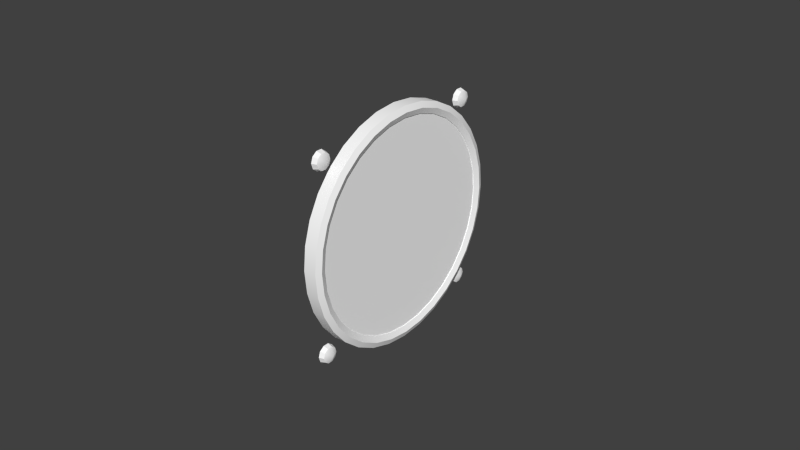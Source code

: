 # Source: vsi.blend  (saved by Blender 2.69.0; exported with 4.5.12 LTS)
import bpy
from mathutils import Matrix  # noqa: F401  (used for matrix-valued properties, if any)

bpy.ops.wm.read_factory_settings(use_empty=True)
scene = bpy.context.scene
scene.name = 'Scene'

# ---- collections
col_collection_1 = bpy.data.collections.new('Collection 1'); scene.collection.children.link(col_collection_1)
col_collection_2 = bpy.data.collections.new('Collection 2'); scene.collection.children.link(col_collection_2)

# ---- materials (node trees are filled in below, after node groups)
mat_defaultwhite = bpy.data.materials.new('DefaultWhite')
mat_defaultwhite.alpha_threshold = 0.0
mat_defaultwhite.use_transparent_shadow = False
mat_defaultwhite.diffuse_color = (1.0, 1.0, 1.0, 1.0)
mat_defaultwhite.roughness = 0.5
mat_defaultwhite.line_color = (0.0, 0.0, 0.0, 1.0)
mat_transparent = bpy.data.materials.new('Transparent')
mat_transparent.alpha_threshold = 0.0
mat_transparent.use_transparent_shadow = False
mat_transparent.diffuse_color = (1.0, 1.0, 1.0, 1.0)
mat_transparent.roughness = 0.5
mat_transparent.line_color = (0.0, 0.0, 0.0, 0.15)

# ---- node groups
ng_auto_smooth = bpy.data.node_groups.new('Auto Smooth', 'GeometryNodeTree')
_s = ng_auto_smooth.interface.new_socket(name='Geometry', in_out='OUTPUT', socket_type='NodeSocketGeometry')
_s = ng_auto_smooth.interface.new_socket(name='Geometry', in_out='INPUT', socket_type='NodeSocketGeometry')
_s = ng_auto_smooth.interface.new_socket(name='Angle', in_out='INPUT', socket_type='NodeSocketFloat')
_s.subtype = 'ANGLE'
_s.min_value = 0.0
_s.max_value = 3.142
ng_auto_smooth.is_modifier = True
_N = ng_auto_smooth.nodes; _L = ng_auto_smooth.links
n0 = _N.new('NodeGroupOutput'); n0.name = 'Group Output'; n0.location = (480, -100)
n1 = _N.new('NodeGroupInput'); n1.name = 'Group Input'; n1.location = (-420, -300)
n2 = _N.new('NodeGroupInput'); n2.name = 'Group Input.001'; n2.location = (-60, -100)
n3 = _N.new('GeometryNodeSetShadeSmooth'); n3.name = 'Set Shade Smooth'; n3.location = (120, -100)
n3.domain = 'EDGE'
n4 = _N.new('GeometryNodeSetShadeSmooth'); n4.name = 'Set Shade Smooth.001'; n4.location = (300, -100)
n5 = _N.new('GeometryNodeInputMeshEdgeAngle'); n5.name = 'Edge Angle'; n5.location = (-420, -220)
n6 = _N.new('GeometryNodeInputEdgeSmooth'); n6.name = 'Is Edge Smooth'; n6.location = (-60, -160)
n7 = _N.new('GeometryNodeInputShadeSmooth'); n7.name = 'Is Face Smooth'; n7.location = (-240, -340)
n8 = _N.new('FunctionNodeBooleanMath'); n8.name = 'Boolean Math'; n8.location = (-60, -220)
n9 = _N.new('FunctionNodeCompare'); n9.name = 'Compare'; n9.location = (-240, -180)
n9.operation = 'LESS_EQUAL'
_L.new(n5.outputs[0], n9.inputs[0])
_L.new(n4.outputs[0], n0.inputs[0])
_L.new(n1.outputs[1], n9.inputs[1])
_L.new(n9.outputs[0], n8.inputs[0])
_L.new(n7.outputs[0], n8.inputs[1])
_L.new(n2.outputs[0], n3.inputs[0])
_L.new(n6.outputs[0], n3.inputs[1])
_L.new(n3.outputs[0], n4.inputs[0])
_L.new(n8.outputs[0], n3.inputs[2])
n0.is_active_output = True

# ---- material node trees

# ---- world
world_world = bpy.data.worlds.new('World'); scene.world = world_world
world_world.color = (0.05088, 0.05088, 0.05088)
world_world.use_sun_shadow = False
world_world.sun_shadow_jitter_overblur = 0.0
world_world.cycles.sampling_method = 'MANUAL'
world_world.cycles.sample_map_resolution = 256

# ---- meshes
me_needle = bpy.data.meshes.new('needle')
me_needle.from_pydata([(0.005456, 0.002907, -0.002982), (0.005456, 0.001065, -0.004047), (0.005456, -0.001061, -0.004047), (0.005456, -0.002904, -0.002984), (0.005456, -0.003967, -0.001141), (0.005456, -0.003968, 0.000986), (0.005456, -0.002904, 0.002827), (0.005456, -0.001063, 0.003891), (0.005456, 0.001064, 0.003891), (0.005456, 0.002907, 0.002828), (0.005456, 0.003969, 0.000987), (0.005456, 0.003969, -0.00114), (0.006653, 0.002907, -0.002982), (0.006653, 0.001065, -0.004047), (0.006653, -0.001061, -0.004047), (0.006653, -0.002904, -0.002984), (0.006653, -0.003967, -0.001141), (0.006653, -0.003968, 0.000986), (0.006653, -0.002904, 0.002827), (0.006653, -0.001063, 0.003891), (0.006653, 0.001064, 0.003891), (0.006653, 0.002907, 0.002828), (0.006653, 0.003969, 0.000987), (0.006653, 0.003969, -0.00114), (0.006653, 1e-06, -7.7e-05), (0.006653, -0.02613, 0.000981), (0.006653, -0.02613, -0.001145), (0.005456, -0.02613, 0.000981), (0.005456, -0.02613, -0.001145), (0.005456, -0.03161, -3.9e-05), (0.006653, -0.03161, -3.9e-05), (0.006653, 0.007701, -0.002393), (0.006653, 0.007701, 0.00224), (0.005456, 0.007701, -0.002393), (0.005456, 0.007701, 0.00224), (0.005456, 0.01087, 0.005493), (0.005456, 0.01087, -0.005646), (0.006653, 0.01087, 0.005493), (0.006653, 0.01087, -0.005646), (0.006653, 0.01255, -7.6e-05)], [], [(24, 13, 12), (24, 14, 13), (24, 15, 14), (24, 16, 15), (24, 17, 16), (24, 18, 17), (24, 19, 18), (24, 20, 19), (24, 21, 20), (24, 22, 21), (24, 23, 22), (24, 12, 23), (0, 12, 13, 1), (1, 13, 14, 2), (2, 14, 15, 3), (3, 15, 16, 4), (5, 17, 18, 6), (6, 18, 19, 7), (7, 19, 20, 8), (8, 20, 21, 9), (9, 21, 22, 10), (12, 0, 11, 23), (17, 5, 27, 25), (4, 16, 26, 28), (16, 17, 25, 26), (26, 25, 30), (28, 26, 30, 29), (25, 27, 29, 30), (23, 11, 33, 31), (10, 22, 32, 34), (22, 23, 31, 32), (34, 32, 37, 35), (31, 33, 36, 38), (39, 32, 31), (38, 39, 31), (39, 37, 32), (39, 36, 35), (37, 39, 35), (39, 38, 36)])
me_needle.polygons.foreach_set('use_smooth', [True] * 39)
_uv = me_needle.uv_layers.new(name='UVMap')
_uv.uv.foreach_set('vector', [0.5375, 0.3415, 0.5299, 0.3347, 0.5319, 0.323, 0.5375, 0.3415, 0.5299, 0.3482, 0.5299, 0.3347, 0.5375, 0.3415, 0.5319, 0.36, 0.5299, 0.3482, 0.5375, 0.3415, 0.5354, 0.3667, 0.5319, 0.36, 0.5375, 0.3415, 0.5395, 0.3667, 0.5354, 0.3667, 0.5375, 0.3415, 0.543, 0.36, 0.5395, 0.3667, 0.5375, 0.3415, 0.545, 0.3482, 0.543, 0.36, 0.5375, 0.3415, 0.545, 0.3347, 0.545, 0.3482, 0.5375, 0.3415, 0.543, 0.323, 0.545, 0.3347, 0.5375, 0.3415, 0.5395, 0.3162, 0.543, 0.323, 0.5375, 0.3415, 0.5354, 0.3162, 0.5395, 0.3162, 0.5375, 0.3415, 0.5319, 0.323, 0.5354, 0.3162, 0.5319, 0.323, 0.5319, 0.323, 0.5299, 0.3347, 0.5299, 0.3347, 0.5299, 0.3347, 0.5299, 0.3347, 0.5299, 0.3482, 0.5299, 0.3482, 0.5299, 0.3482, 0.5299, 0.3482, 0.5319, 0.36, 0.5319, 0.36, 0.5319, 0.36, 0.5319, 0.36, 0.5354, 0.3667, 0.5354, 0.3667, 0.5395, 0.3667, 0.5395, 0.3667, 0.543, 0.36, 0.543, 0.36, 0.543, 0.36, 0.543, 0.36, 0.545, 0.3482, 0.545, 0.3482, 0.545, 0.3482, 0.545, 0.3482, 0.545, 0.3347, 0.545, 0.3347, 0.545, 0.3347, 0.545, 0.3347, 0.543, 0.323, 0.543, 0.323, 0.543, 0.323, 0.543, 0.323, 0.5395, 0.3162, 0.5395, 0.3162, 0.5319, 0.323, 0.5319, 0.323, 0.5354, 0.3162, 0.5354, 0.3162, 0.4935, 0.005596, 0.4935, 0.005596, 0.4934, 0.1719, 0.4934, 0.1719, 0.4855, 0.005585, 0.4855, 0.005585, 0.4855, 0.1719, 0.4855, 0.1719, 0.4855, 0.005585, 0.4935, 0.005596, 0.4934, 0.1719, 0.4855, 0.1719, 0.4855, 0.1719, 0.4934, 0.1719, 0.4896, 0.213, 0.4855, 0.1719, 0.4855, 0.1719, 0.4896, 0.213, 0.4896, 0.213, 0.4934, 0.1719, 0.4934, 0.1719, 0.4896, 0.213, 0.4896, 0.213, 0.5354, 0.3162, 0.5354, 0.3162, 0.5331, 0.2925, 0.5331, 0.2925, 0.5395, 0.3162, 0.5395, 0.3162, 0.5419, 0.2925, 0.5419, 0.2925, 0.5395, 0.3162, 0.5354, 0.3162, 0.5331, 0.2925, 0.5419, 0.2925, 0.5419, 0.2925, 0.5419, 0.2925, 0.5481, 0.2723, 0.5481, 0.2723, 0.5331, 0.2925, 0.5331, 0.2925, 0.5268, 0.2723, 0.5268, 0.2723, 0.5375, 0.2616, 0.5419, 0.2925, 0.5331, 0.2925, 0.5268, 0.2723, 0.5375, 0.2616, 0.5331, 0.2925, 0.5375, 0.2616, 0.5481, 0.2723, 0.5419, 0.2925, 0.5375, 0.2616, 0.5268, 0.2723, 0.5481, 0.2723, 0.5481, 0.2723, 0.5375, 0.2616, 0.5481, 0.2723, 0.5375, 0.2616, 0.5268, 0.2723, 0.5268, 0.2723])
me_needle.materials.append(mat_defaultwhite)
me_needle.use_remesh_preserve_volume = False
me_needle.use_remesh_preserve_attributes = False
me_needle.use_mirror_vertex_groups = False
me_needle.update()
me_fond = bpy.data.meshes.new('fond')
me_fond.from_pydata([(0.03109, 0.03476, 0.03476), (0.02793, 0.03762, 0.03268), (0.02975, 0.03716, 0.03302), (0.02793, 0.03585, 0.0314), (0.02975, 0.03567, 0.03194), (0.02793, 0.03367, 0.0314), (0.02975, 0.03384, 0.03194), (0.02793, 0.0319, 0.03268), (0.02975, 0.03236, 0.03302), (0.02793, 0.03122, 0.03476), (0.02975, 0.0318, 0.03476), (0.02793, 0.0319, 0.03684), (0.02975, 0.03236, 0.0365), (0.02793, 0.03367, 0.03812), (0.02975, 0.03384, 0.03758), (0.02793, 0.03585, 0.03812), (0.02975, 0.03567, 0.03758), (0.02793, 0.03762, 0.03684), (0.02793, 0.03829, 0.03476), (0.02975, 0.03772, 0.03476), (0.02975, 0.03716, 0.0365), (0.02975, 0.03716, -0.03302), (0.02975, 0.03772, -0.03476), (0.02793, 0.03829, -0.03476), (0.02793, 0.03762, -0.03268), (0.02975, 0.03567, -0.03194), (0.02793, 0.03585, -0.0314), (0.02975, 0.03384, -0.03194), (0.02793, 0.03367, -0.0314), (0.02975, 0.03236, -0.03302), (0.02793, 0.0319, -0.03268), (0.02975, 0.0318, -0.03476), (0.02793, 0.03122, -0.03476), (0.02975, 0.03236, -0.0365), (0.02793, 0.0319, -0.03684), (0.02975, 0.03384, -0.03758), (0.02793, 0.03367, -0.03812), (0.02975, 0.03567, -0.03758), (0.02793, 0.03585, -0.03812), (0.02975, 0.03716, -0.0365), (0.02793, 0.03762, -0.03684), (0.03109, 0.03476, -0.03476), (0.02975, -0.03236, 0.0365), (0.02975, -0.0318, 0.03476), (0.02793, -0.03122, 0.03476), (0.02793, -0.0319, 0.03684), (0.02975, -0.03384, 0.03758), (0.02793, -0.03367, 0.03812), (0.02975, -0.03567, 0.03758), (0.02793, -0.03585, 0.03812), (0.02975, -0.03716, 0.0365), (0.02793, -0.03762, 0.03684), (0.02975, -0.03772, 0.03476), (0.02793, -0.03829, 0.03476), (0.02975, -0.03716, 0.03302), (0.02793, -0.03762, 0.03268), (0.02975, -0.03567, 0.03194), (0.02793, -0.03585, 0.0314), (0.02975, -0.03384, 0.03194), (0.02793, -0.03367, 0.0314), (0.02975, -0.03236, 0.03302), (0.02793, -0.0319, 0.03268), (0.03109, -0.03476, 0.03476), (0.03109, -0.03476, -0.03476), (0.02793, -0.0319, -0.03684), (0.02975, -0.03236, -0.0365), (0.02793, -0.03367, -0.03812), (0.02975, -0.03384, -0.03758), (0.02793, -0.03585, -0.03812), (0.02975, -0.03567, -0.03758), (0.02793, -0.03762, -0.03684), (0.02975, -0.03716, -0.0365), (0.02793, -0.03829, -0.03476), (0.02975, -0.03772, -0.03476), (0.02793, -0.03762, -0.03268), (0.02975, -0.03716, -0.03302), (0.02793, -0.03585, -0.0314), (0.02975, -0.03567, -0.03194), (0.02793, -0.03367, -0.0314), (0.02975, -0.03384, -0.03194), (0.02793, -0.0319, -0.03268), (0.02793, -0.03122, -0.03476), (0.02975, -0.0318, -0.03476), (0.02975, -0.03236, -0.03302), (0.03268, 0.04323, 0.0), (0.02797, 0.04323, 0.0), (0.03268, 0.0424, 0.008434), (0.02797, 0.0424, 0.008434), (0.03268, 0.03994, 0.01654), (0.02797, 0.03994, 0.01654), (0.03268, 0.03594, 0.02402), (0.02797, 0.03594, 0.02402), (0.03268, 0.03057, 0.03057), (0.02797, 0.03057, 0.03057), (0.03268, 0.02402, 0.03594), (0.02797, 0.02402, 0.03594), (0.03268, 0.01654, 0.03994), (0.02797, 0.01654, 0.03994), (0.03268, 0.008434, 0.0424), (0.02797, 0.008434, 0.0424), (0.03268, 0.0, 0.04323), (0.02797, 0.0, 0.04323), (0.03268, -0.008434, 0.0424), (0.02797, -0.008434, 0.0424), (0.03268, -0.01654, 0.03994), (0.02797, -0.01654, 0.03994), (0.03268, -0.02402, 0.03594), (0.02797, -0.02402, 0.03594), (0.03268, -0.03057, 0.03057), (0.02797, -0.03057, 0.03057), (0.03268, -0.03594, 0.02402), (0.02797, -0.03594, 0.02402), (0.03268, -0.03994, 0.01654), (0.02797, -0.03994, 0.01654), (0.03268, -0.0424, 0.008434), (0.02797, -0.0424, 0.008434), (0.03268, -0.04323, 0.0), (0.02797, -0.04323, 0.0), (0.03268, -0.0424, -0.008434), (0.02797, -0.0424, -0.008434), (0.03268, -0.03994, -0.01654), (0.02797, -0.03994, -0.01654), (0.03268, -0.03594, -0.02402), (0.02797, -0.03594, -0.02402), (0.03268, -0.03057, -0.03057), (0.02797, -0.03057, -0.03057), (0.03268, -0.02402, -0.03594), (0.02797, -0.02402, -0.03594), (0.03268, -0.01654, -0.03994), (0.02797, -0.01654, -0.03994), (0.03268, -0.008434, -0.0424), (0.02797, -0.008434, -0.0424), (0.03268, 0.0, -0.04323), (0.02797, 0.0, -0.04323), (0.03268, 0.008434, -0.0424), (0.02797, 0.008434, -0.0424), (0.03268, 0.01654, -0.03994), (0.02797, 0.01654, -0.03994), (0.03268, 0.02402, -0.03594), (0.02797, 0.02402, -0.03594), (0.03268, 0.03057, -0.03057), (0.02797, 0.03057, -0.03057), (0.03268, 0.03594, -0.02402), (0.02797, 0.03594, -0.02402), (0.03268, 0.03994, -0.01654), (0.02797, 0.03994, -0.01654), (0.03268, 0.0424, -0.008434), (0.02797, 0.0424, -0.008434), (0.03268, 0.03898, 0.0), (0.03268, 0.03824, 0.007605), (0.03268, 0.03602, 0.01492), (0.03268, 0.03241, 0.02166), (0.03268, 0.02757, 0.02757), (0.03268, 0.02166, 0.03241), (0.03268, 0.01492, 0.03602), (0.03268, 0.007605, 0.03824), (0.03268, 0.0, 0.03898), (0.03268, -0.007605, 0.03824), (0.03268, -0.01492, 0.03602), (0.03268, -0.02166, 0.03241), (0.03268, -0.02757, 0.02757), (0.03268, -0.03241, 0.02166), (0.03268, -0.03602, 0.01492), (0.03268, -0.03824, 0.007605), (0.03268, -0.03898, 0.0), (0.03268, -0.03824, -0.007605), (0.03268, -0.03602, -0.01492), (0.03268, -0.03241, -0.02166), (0.03268, -0.02757, -0.02757), (0.03268, -0.02166, -0.03241), (0.03268, -0.01492, -0.03602), (0.03268, -0.007605, -0.03824), (0.03268, 0.0, -0.03898), (0.03268, 0.007605, -0.03824), (0.03268, 0.01492, -0.03602), (0.03268, 0.02166, -0.03241), (0.03268, 0.02757, -0.02757), (0.03268, 0.03241, -0.02166), (0.03268, 0.03602, -0.01492), (0.03268, 0.03824, -0.007605), (0.0278, 0.03898, 0.0), (0.0278, 0.03824, 0.007605), (0.0278, 0.03602, 0.01492), (0.0278, 0.03241, 0.02166), (0.0278, 0.02757, 0.02757), (0.0278, 0.02166, 0.03241), (0.0278, 0.01492, 0.03602), (0.0278, 0.007605, 0.03824), (0.0278, 0.0, 0.03898), (0.0278, -0.007605, 0.03824), (0.0278, -0.01492, 0.03602), (0.0278, -0.02166, 0.03241), (0.0278, -0.02757, 0.02757), (0.0278, -0.03241, 0.02166), (0.0278, -0.03602, 0.01492), (0.0278, -0.03824, 0.007605), (0.0278, -0.03898, 0.0), (0.0278, -0.03824, -0.007605), (0.0278, -0.03602, -0.01492), (0.0278, -0.03241, -0.02166), (0.0278, -0.02757, -0.02757), (0.0278, -0.02166, -0.03241), (0.0278, -0.01492, -0.03602), (0.0278, -0.007605, -0.03824), (0.0278, 0.0, -0.03898), (0.0278, 0.007605, -0.03824), (0.0278, 0.01492, -0.03602), (0.0278, 0.02166, -0.03241), (0.0278, 0.02757, -0.02757), (0.0278, 0.03241, -0.02166), (0.0278, 0.03602, -0.01492), (0.0278, 0.03824, -0.007605), (0.03356, 0.03798, -0.01573), (0.03356, 0.03418, 0.02284), (0.03356, 0.03418, -0.02284), (0.03356, -0.00802, -0.04032), (0.03356, 0.02907, -0.02907), (0.03356, 0.03798, 0.01573), (0.03356, 0.04032, -0.00802), (0.03356, -0.04032, -0.00802), (0.03356, -0.03798, 0.01573), (0.03356, 0.01573, -0.03798), (0.03356, 0.00802, 0.04032), (0.03356, 0.04111, 0.0), (0.03356, -0.02907, 0.02907), (0.03356, -0.03418, -0.02284), (0.03356, 0.02284, 0.03418), (0.03356, 0.02284, -0.03418), (0.03356, -0.01573, 0.03798), (0.03356, -0.02284, -0.03418), (0.03356, -0.01573, -0.03798), (0.03356, -0.04032, 0.00802), (0.03356, -0.04111, 0.0), (0.03356, -0.00802, 0.04032), (0.03356, 0.04032, 0.00802), (0.03356, -0.02907, -0.02907), (0.03356, 0.02907, 0.02907), (0.03356, -0.02284, 0.03418), (0.03356, -0.03798, -0.01573), (0.03356, 0.00802, -0.04032), (0.03356, 0.01573, 0.03798), (0.03356, 0.0, -0.04111), (0.03356, -0.03418, 0.02284), (0.03356, 0.0, 0.04111)], [], [(4, 2, 19, 0), (10, 8, 6, 0), (22, 23, 24, 21), (21, 24, 26, 25), (62, 50, 52), (62, 56, 58), (16, 14, 12, 0), (19, 20, 16, 0), (2, 1, 18, 19), (4, 3, 1, 2), (6, 5, 3, 4), (8, 7, 5, 6), (10, 9, 7, 8), (12, 11, 9, 10), (14, 13, 11, 12), (16, 15, 13, 14), (20, 17, 15, 16), (19, 18, 17, 20), (0, 6, 4), (0, 12, 10), (25, 26, 28, 27), (27, 28, 30, 29), (29, 30, 32, 31), (31, 32, 34, 33), (33, 34, 36, 35), (35, 36, 38, 37), (37, 38, 40, 39), (39, 40, 23, 22), (22, 21, 25, 41), (25, 27, 29, 41), (63, 69, 67), (63, 75, 73), (31, 33, 35, 41), (37, 39, 22, 41), (43, 44, 45, 42), (42, 45, 47, 46), (46, 47, 49, 48), (48, 49, 51, 50), (50, 51, 53, 52), (52, 53, 55, 54), (54, 55, 57, 56), (56, 57, 59, 58), (58, 59, 61, 60), (60, 61, 44, 43), (43, 42, 46, 62), (46, 48, 50, 62), (52, 54, 56, 62), (58, 60, 43, 62), (73, 71, 69, 63), (79, 77, 75, 63), (82, 83, 79, 63), (65, 64, 81, 82), (67, 66, 64, 65), (69, 68, 66, 67), (71, 70, 68, 69), (73, 72, 70, 71), (75, 74, 72, 73), (77, 76, 74, 75), (79, 78, 76, 77), (83, 80, 78, 79), (82, 81, 80, 83), (41, 29, 31), (41, 35, 37), (67, 65, 82, 63), (84, 85, 87, 86), (86, 87, 89, 88), (88, 89, 91, 90), (90, 91, 93, 92), (92, 93, 95, 94), (94, 95, 97, 96), (96, 97, 99, 98), (98, 99, 101, 100), (100, 101, 103, 102), (102, 103, 105, 104), (104, 105, 107, 106), (106, 107, 109, 108), (108, 109, 111, 110), (110, 111, 113, 112), (112, 113, 115, 114), (114, 115, 117, 116), (116, 117, 119, 118), (118, 119, 121, 120), (120, 121, 123, 122), (122, 123, 125, 124), (124, 125, 127, 126), (126, 127, 129, 128), (128, 129, 131, 130), (130, 131, 133, 132), (132, 133, 135, 134), (134, 135, 137, 136), (136, 137, 139, 138), (138, 139, 141, 140), (140, 141, 143, 142), (142, 143, 145, 144), (146, 147, 85, 84), (144, 145, 147, 146), (215, 241, 172, 171), (156, 157, 189, 188), (237, 224, 160, 159), (212, 218, 179, 178), (238, 225, 167, 166), (240, 222, 155, 154), (239, 221, 174, 173), (242, 220, 162, 161), (234, 217, 150, 149), (235, 229, 169, 168), (243, 233, 157, 156), (227, 216, 176, 175), (231, 232, 164, 163), (213, 236, 152, 151), (230, 215, 171, 170), (223, 234, 149, 148), (228, 237, 159, 158), (214, 212, 178, 177), (219, 238, 166, 165), (226, 240, 154, 153), (241, 239, 173, 172), (224, 242, 161, 160), (218, 223, 148, 179), (225, 235, 168, 167), (222, 243, 156, 155), (221, 227, 175, 174), (220, 231, 163, 162), (217, 213, 151, 150), (229, 230, 170, 169), (233, 228, 158, 157), (216, 214, 177, 176), (232, 219, 165, 164), (236, 226, 153, 152), (151, 152, 184, 183), (177, 178, 210, 209), (172, 173, 205, 204), (167, 168, 200, 199), (162, 163, 195, 194), (157, 158, 190, 189), (152, 153, 185, 184), (178, 179, 211, 210), (173, 174, 206, 205), (168, 169, 201, 200), (163, 164, 196, 195), (158, 159, 191, 190), (153, 154, 186, 185), (148, 149, 181, 180), (179, 148, 180, 211), (174, 175, 207, 206), (169, 170, 202, 201), (164, 165, 197, 196), (159, 160, 192, 191), (154, 155, 187, 186), (149, 150, 182, 181), (175, 176, 208, 207), (170, 171, 203, 202), (165, 166, 198, 197), (160, 161, 193, 192), (155, 156, 188, 187), (150, 151, 183, 182), (176, 177, 209, 208), (171, 172, 204, 203), (166, 167, 199, 198), (161, 162, 194, 193), (130, 132, 241, 215), (106, 108, 224, 237), (144, 146, 218, 212), (120, 122, 225, 238), (96, 98, 222, 240), (134, 136, 221, 239), (110, 112, 220, 242), (86, 88, 217, 234), (124, 126, 229, 235), (100, 102, 233, 243), (138, 140, 216, 227), (114, 116, 232, 231), (90, 92, 236, 213), (128, 130, 215, 230), (84, 86, 234, 223), (104, 106, 237, 228), (142, 144, 212, 214), (118, 120, 238, 219), (94, 96, 240, 226), (132, 134, 239, 241), (108, 110, 242, 224), (146, 84, 223, 218), (122, 124, 235, 225), (98, 100, 243, 222), (136, 138, 227, 221), (112, 114, 231, 220), (88, 90, 213, 217), (126, 128, 230, 229), (102, 104, 228, 233), (140, 142, 214, 216), (116, 118, 219, 232), (92, 94, 226, 236)])
me_fond.polygons.foreach_set('use_smooth', [True] * 192)
_uv = me_fond.uv_layers.new(name='UVMap')
_uv.uv.foreach_set('vector', [0.7113, 0.399, 0.7376, 0.4363, 0.7477, 0.4966, 0.695, 0.4966, 0.6423, 0.4966, 0.6524, 0.4363, 0.6787, 0.399, 0.695, 0.4966, 0.7477, 0.4966, 0.7579, 0.4966, 0.7459, 0.5685, 0.7376, 0.5569, 0.7376, 0.5569, 0.7459, 0.5685, 0.7144, 0.613, 0.7113, 0.5942, 0.695, 0.4966, 0.6524, 0.5569, 0.6423, 0.4966, 0.695, 0.4966, 0.6787, 0.399, 0.7113, 0.399, 0.7113, 0.5942, 0.6787, 0.5942, 0.6524, 0.5569, 0.695, 0.4966, 0.7477, 0.4966, 0.7376, 0.5569, 0.7113, 0.5942, 0.695, 0.4966, 0.7376, 0.4363, 0.7459, 0.4246, 0.7579, 0.4966, 0.7477, 0.4966, 0.7113, 0.399, 0.7144, 0.3801, 0.7459, 0.4246, 0.7376, 0.4363, 0.6787, 0.399, 0.6756, 0.3801, 0.7144, 0.3801, 0.7113, 0.399, 0.6524, 0.4363, 0.6441, 0.4246, 0.6756, 0.3801, 0.6787, 0.399, 0.6423, 0.4966, 0.6321, 0.4966, 0.6441, 0.4246, 0.6524, 0.4363, 0.6524, 0.5569, 0.6441, 0.5685, 0.6321, 0.4966, 0.6423, 0.4966, 0.6787, 0.5942, 0.6756, 0.613, 0.6441, 0.5685, 0.6524, 0.5569, 0.7113, 0.5942, 0.7144, 0.613, 0.6756, 0.613, 0.6787, 0.5942, 0.7376, 0.5569, 0.7459, 0.5685, 0.7144, 0.613, 0.7113, 0.5942, 0.7477, 0.4966, 0.7579, 0.4966, 0.7459, 0.5685, 0.7376, 0.5569, 0.695, 0.4966, 0.6787, 0.399, 0.7113, 0.399, 0.695, 0.4966, 0.6524, 0.5569, 0.6423, 0.4966, 0.7113, 0.5942, 0.7144, 0.613, 0.6756, 0.613, 0.6787, 0.5942, 0.6787, 0.5942, 0.6756, 0.613, 0.6441, 0.5685, 0.6524, 0.5569, 0.6524, 0.5569, 0.6441, 0.5685, 0.6321, 0.4966, 0.6423, 0.4966, 0.6423, 0.4966, 0.6321, 0.4966, 0.6441, 0.4246, 0.6524, 0.4363, 0.6524, 0.4363, 0.6441, 0.4246, 0.6756, 0.3801, 0.6787, 0.399, 0.6787, 0.399, 0.6756, 0.3801, 0.7144, 0.3801, 0.7113, 0.399, 0.7113, 0.399, 0.7144, 0.3801, 0.7459, 0.4246, 0.7376, 0.4363, 0.7376, 0.4363, 0.7459, 0.4246, 0.7579, 0.4966, 0.7477, 0.4966, 0.7477, 0.4966, 0.7376, 0.5569, 0.7113, 0.5942, 0.695, 0.4966, 0.7113, 0.5942, 0.6787, 0.5942, 0.6524, 0.5569, 0.695, 0.4966, 0.695, 0.4966, 0.6787, 0.399, 0.7113, 0.399, 0.695, 0.4966, 0.6524, 0.5569, 0.6423, 0.4966, 0.6423, 0.4966, 0.6524, 0.4363, 0.6787, 0.399, 0.695, 0.4966, 0.7113, 0.399, 0.7376, 0.4363, 0.7477, 0.4966, 0.695, 0.4966, 0.7477, 0.4966, 0.7579, 0.4966, 0.7459, 0.5685, 0.7376, 0.5569, 0.7376, 0.5569, 0.7459, 0.5685, 0.7144, 0.613, 0.7113, 0.5942, 0.7113, 0.5942, 0.7144, 0.613, 0.6756, 0.613, 0.6787, 0.5942, 0.6787, 0.5942, 0.6756, 0.613, 0.6441, 0.5685, 0.6524, 0.5569, 0.6524, 0.5569, 0.6441, 0.5685, 0.6321, 0.4966, 0.6423, 0.4966, 0.6423, 0.4966, 0.6321, 0.4966, 0.6441, 0.4246, 0.6524, 0.4363, 0.6524, 0.4363, 0.6441, 0.4246, 0.6756, 0.3801, 0.6787, 0.399, 0.6787, 0.399, 0.6756, 0.3801, 0.7144, 0.3801, 0.7113, 0.399, 0.7113, 0.399, 0.7144, 0.3801, 0.7459, 0.4246, 0.7376, 0.4363, 0.7376, 0.4363, 0.7459, 0.4246, 0.7579, 0.4966, 0.7477, 0.4966, 0.7477, 0.4966, 0.7376, 0.5569, 0.7113, 0.5942, 0.695, 0.4966, 0.7113, 0.5942, 0.6787, 0.5942, 0.6524, 0.5569, 0.695, 0.4966, 0.6423, 0.4966, 0.6524, 0.4363, 0.6787, 0.399, 0.695, 0.4966, 0.7113, 0.399, 0.7376, 0.4363, 0.7477, 0.4966, 0.695, 0.4966, 0.6423, 0.4966, 0.6524, 0.4363, 0.6787, 0.399, 0.695, 0.4966, 0.7113, 0.5942, 0.6787, 0.5942, 0.6524, 0.5569, 0.695, 0.4966, 0.7477, 0.4966, 0.7376, 0.5569, 0.7113, 0.5942, 0.695, 0.4966, 0.7376, 0.4363, 0.7459, 0.4246, 0.7579, 0.4966, 0.7477, 0.4966, 0.7113, 0.399, 0.7144, 0.3801, 0.7459, 0.4246, 0.7376, 0.4363, 0.6787, 0.399, 0.6756, 0.3801, 0.7144, 0.3801, 0.7113, 0.399, 0.6524, 0.4363, 0.6441, 0.4246, 0.6756, 0.3801, 0.6787, 0.399, 0.6423, 0.4966, 0.6321, 0.4966, 0.6441, 0.4246, 0.6524, 0.4363, 0.6524, 0.5569, 0.6441, 0.5685, 0.6321, 0.4966, 0.6423, 0.4966, 0.6787, 0.5942, 0.6756, 0.613, 0.6441, 0.5685, 0.6524, 0.5569, 0.7113, 0.5942, 0.7144, 0.613, 0.6756, 0.613, 0.6787, 0.5942, 0.7376, 0.5569, 0.7459, 0.5685, 0.7144, 0.613, 0.7113, 0.5942, 0.7477, 0.4966, 0.7579, 0.4966, 0.7459, 0.5685, 0.7376, 0.5569, 0.695, 0.4966, 0.6524, 0.5569, 0.6423, 0.4966, 0.695, 0.4966, 0.6787, 0.399, 0.7113, 0.399, 0.7113, 0.399, 0.7376, 0.4363, 0.7477, 0.4966, 0.695, 0.4966, 0.9502, 0.5031, 0.9502, 0.5031, 0.9462, 0.5837, 0.9462, 0.5837, 0.9462, 0.5837, 0.9462, 0.5837, 0.9344, 0.6612, 0.9344, 0.6612, 0.9344, 0.6612, 0.9344, 0.6612, 0.9154, 0.7327, 0.9154, 0.7327, 0.9154, 0.7327, 0.9154, 0.7327, 0.8897, 0.7953, 0.8897, 0.7953, 0.8897, 0.7953, 0.8897, 0.7953, 0.8583, 0.8467, 0.8583, 0.8467, 0.8583, 0.8467, 0.8583, 0.8467, 0.8226, 0.8849, 0.8226, 0.8849, 0.8226, 0.8849, 0.8226, 0.8849, 0.7839, 0.9084, 0.7839, 0.9084, 0.7839, 0.9084, 0.7839, 0.9084, 0.7436, 0.9163, 0.7436, 0.9163, 0.7436, 0.9163, 0.7436, 0.9163, 0.7032, 0.9084, 0.7032, 0.9084, 0.7032, 0.9084, 0.7032, 0.9084, 0.6645, 0.8849, 0.6645, 0.8849, 0.6645, 0.8849, 0.6645, 0.8849, 0.6288, 0.8467, 0.6288, 0.8467, 0.6288, 0.8467, 0.6288, 0.8467, 0.5974, 0.7953, 0.5974, 0.7953, 0.5974, 0.7953, 0.5974, 0.7953, 0.5718, 0.7327, 0.5718, 0.7327, 0.5718, 0.7327, 0.5718, 0.7327, 0.5527, 0.6612, 0.5527, 0.6612, 0.5527, 0.6612, 0.5527, 0.6612, 0.5409, 0.5837, 0.5409, 0.5837, 0.5409, 0.5837, 0.5409, 0.5837, 0.5369, 0.5031, 0.5369, 0.5031, 0.5369, 0.5031, 0.5369, 0.5031, 0.5409, 0.4225, 0.5409, 0.4225, 0.5409, 0.4225, 0.5409, 0.4225, 0.5527, 0.3449, 0.5527, 0.3449, 0.5527, 0.3449, 0.5527, 0.3449, 0.5718, 0.2735, 0.5718, 0.2735, 0.5718, 0.2735, 0.5718, 0.2735, 0.5974, 0.2109, 0.5974, 0.2109, 0.5974, 0.2109, 0.5974, 0.2109, 0.6288, 0.1595, 0.6288, 0.1595, 0.6288, 0.1595, 0.6288, 0.1595, 0.6645, 0.1213, 0.6645, 0.1213, 0.6645, 0.1213, 0.6645, 0.1213, 0.7032, 0.09779, 0.7032, 0.09779, 0.7032, 0.09779, 0.7032, 0.09779, 0.7436, 0.08985, 0.7436, 0.08984, 0.7436, 0.08984, 0.7436, 0.08985, 0.7839, 0.09779, 0.7839, 0.09779, 0.7839, 0.09779, 0.7839, 0.09779, 0.8226, 0.1213, 0.8226, 0.1213, 0.8226, 0.1213, 0.8226, 0.1213, 0.8583, 0.1595, 0.8583, 0.1595, 0.8583, 0.1595, 0.8583, 0.1595, 0.8897, 0.2109, 0.8897, 0.2109, 0.8897, 0.2109, 0.8897, 0.2109, 0.9154, 0.2735, 0.9154, 0.2735, 0.9154, 0.2735, 0.9154, 0.2735, 0.9344, 0.3449, 0.9344, 0.3449, 0.9462, 0.4225, 0.9462, 0.4225, 0.9502, 0.5031, 0.9502, 0.5031, 0.9344, 0.3449, 0.9344, 0.3449, 0.9462, 0.4225, 0.9462, 0.4225, 0.7052, 0.1177, 0.7436, 0.1101, 0.7436, 0.1304, 0.7072, 0.1376, 0.7436, 0.8757, 0.7072, 0.8686, 0.7072, 0.8686, 0.7436, 0.8757, 0.6344, 0.8298, 0.6046, 0.7809, 0.6118, 0.7666, 0.64, 0.8129, 0.9251, 0.3527, 0.9363, 0.4264, 0.9263, 0.4304, 0.9157, 0.3605, 0.562, 0.3527, 0.5802, 0.2848, 0.5886, 0.2961, 0.5714, 0.3605, 0.8187, 0.8661, 0.7819, 0.8885, 0.7799, 0.8686, 0.8149, 0.8474, 0.7819, 0.1177, 0.8187, 0.1401, 0.8149, 0.1588, 0.7799, 0.1376, 0.5802, 0.7214, 0.562, 0.6535, 0.5714, 0.6457, 0.5886, 0.7101, 0.9363, 0.5797, 0.9251, 0.6535, 0.9157, 0.6457, 0.9263, 0.5758, 0.6046, 0.2252, 0.6344, 0.1764, 0.64, 0.1932, 0.6118, 0.2396, 0.7436, 0.896, 0.7052, 0.8885, 0.7072, 0.8686, 0.7436, 0.8757, 0.8527, 0.1764, 0.8825, 0.2252, 0.8753, 0.2396, 0.8471, 0.1932, 0.5509, 0.5797, 0.5471, 0.5031, 0.5572, 0.5031, 0.5608, 0.5758, 0.9069, 0.7214, 0.8825, 0.7809, 0.8753, 0.7666, 0.8985, 0.7101, 0.6684, 0.1401, 0.7052, 0.1177, 0.7072, 0.1376, 0.6723, 0.1588, 0.94, 0.5031, 0.9363, 0.5797, 0.9263, 0.5758, 0.9299, 0.5031, 0.6684, 0.8661, 0.6344, 0.8298, 0.64, 0.8129, 0.6723, 0.8474, 0.9069, 0.2848, 0.9251, 0.3527, 0.9157, 0.3605, 0.8985, 0.2961, 0.5509, 0.4264, 0.562, 0.3527, 0.5714, 0.3605, 0.5608, 0.4304, 0.8527, 0.8298, 0.8187, 0.8661, 0.8149, 0.8474, 0.8471, 0.8129, 0.7436, 0.1101, 0.7819, 0.1177, 0.7799, 0.1376, 0.7436, 0.1304, 0.6046, 0.7809, 0.5802, 0.7214, 0.5886, 0.7101, 0.6118, 0.7666, 0.9363, 0.4264, 0.94, 0.5031, 0.9299, 0.5031, 0.9263, 0.4304, 0.5802, 0.2848, 0.6046, 0.2252, 0.6118, 0.2396, 0.5886, 0.2961, 0.7819, 0.8885, 0.7436, 0.896, 0.7436, 0.8757, 0.7799, 0.8686, 0.8187, 0.1401, 0.8527, 0.1764, 0.8471, 0.1932, 0.8149, 0.1588, 0.562, 0.6535, 0.5509, 0.5797, 0.5608, 0.5758, 0.5714, 0.6457, 0.9251, 0.6535, 0.9069, 0.7214, 0.8985, 0.7101, 0.9157, 0.6457, 0.6344, 0.1764, 0.6684, 0.1401, 0.6723, 0.1588, 0.64, 0.1932, 0.7052, 0.8885, 0.6684, 0.8661, 0.6723, 0.8474, 0.7072, 0.8686, 0.8825, 0.2252, 0.9069, 0.2848, 0.8985, 0.2961, 0.8753, 0.2396, 0.5471, 0.5031, 0.5509, 0.4264, 0.5608, 0.4304, 0.5572, 0.5031, 0.8825, 0.7809, 0.8527, 0.8298, 0.8471, 0.8129, 0.8753, 0.7666, 0.8985, 0.7101, 0.8753, 0.7666, 0.8753, 0.7666, 0.8985, 0.7101, 0.8985, 0.2961, 0.9157, 0.3605, 0.9157, 0.3605, 0.8985, 0.2961, 0.7436, 0.1304, 0.7799, 0.1376, 0.7799, 0.1376, 0.7436, 0.1304, 0.5886, 0.2961, 0.6118, 0.2396, 0.6118, 0.2396, 0.5886, 0.2961, 0.5714, 0.6457, 0.5608, 0.5758, 0.5608, 0.5758, 0.5714, 0.6457, 0.7072, 0.8686, 0.6723, 0.8474, 0.6723, 0.8474, 0.7072, 0.8686, 0.8753, 0.7666, 0.8471, 0.8129, 0.8471, 0.8129, 0.8753, 0.7666, 0.9157, 0.3605, 0.9263, 0.4304, 0.9263, 0.4304, 0.9157, 0.3605, 0.7799, 0.1376, 0.8149, 0.1588, 0.8149, 0.1588, 0.7799, 0.1376, 0.6118, 0.2396, 0.64, 0.1932, 0.64, 0.1932, 0.6118, 0.2396, 0.5608, 0.5758, 0.5572, 0.5031, 0.5572, 0.5031, 0.5608, 0.5758, 0.6723, 0.8474, 0.64, 0.8129, 0.64, 0.8129, 0.6723, 0.8474, 0.8471, 0.8129, 0.8149, 0.8474, 0.8149, 0.8474, 0.8471, 0.8129, 0.9299, 0.5031, 0.9263, 0.5758, 0.9263, 0.5758, 0.9299, 0.5031, 0.9263, 0.4304, 0.9299, 0.5031, 0.9299, 0.5031, 0.9263, 0.4304, 0.8149, 0.1588, 0.8471, 0.1932, 0.8471, 0.1932, 0.8149, 0.1588, 0.64, 0.1932, 0.6723, 0.1588, 0.6723, 0.1588, 0.64, 0.1932, 0.5572, 0.5031, 0.5608, 0.4304, 0.5608, 0.4304, 0.5572, 0.5031, 0.64, 0.8129, 0.6118, 0.7666, 0.6118, 0.7666, 0.64, 0.8129, 0.8149, 0.8474, 0.7799, 0.8686, 0.7799, 0.8686, 0.8149, 0.8474, 0.9263, 0.5758, 0.9157, 0.6457, 0.9157, 0.6457, 0.9263, 0.5758, 0.8471, 0.1932, 0.8753, 0.2396, 0.8753, 0.2396, 0.8471, 0.1932, 0.6723, 0.1588, 0.7072, 0.1376, 0.7072, 0.1376, 0.6723, 0.1588, 0.5608, 0.4304, 0.5714, 0.3605, 0.5714, 0.3605, 0.5608, 0.4304, 0.6118, 0.7666, 0.5886, 0.7101, 0.5886, 0.7101, 0.6118, 0.7666, 0.7799, 0.8686, 0.7436, 0.8757, 0.7436, 0.8757, 0.7799, 0.8686, 0.9157, 0.6457, 0.8985, 0.7101, 0.8985, 0.7101, 0.9157, 0.6457, 0.8753, 0.2396, 0.8985, 0.2961, 0.8985, 0.2961, 0.8753, 0.2396, 0.7072, 0.1376, 0.7436, 0.1304, 0.7436, 0.1304, 0.7072, 0.1376, 0.5714, 0.3605, 0.5886, 0.2961, 0.5886, 0.2961, 0.5714, 0.3605, 0.5886, 0.7101, 0.5714, 0.6457, 0.5714, 0.6457, 0.5886, 0.7101, 0.7032, 0.09779, 0.7436, 0.08984, 0.7436, 0.1101, 0.7052, 0.1177, 0.6288, 0.8467, 0.5974, 0.7953, 0.6046, 0.7809, 0.6344, 0.8298, 0.9344, 0.3449, 0.9462, 0.4225, 0.9363, 0.4264, 0.9251, 0.3527, 0.5527, 0.3449, 0.5718, 0.2735, 0.5802, 0.2848, 0.562, 0.3527, 0.8226, 0.8849, 0.7839, 0.9084, 0.7819, 0.8885, 0.8187, 0.8661, 0.7839, 0.09779, 0.8226, 0.1213, 0.8187, 0.1401, 0.7819, 0.1177, 0.5718, 0.7327, 0.5527, 0.6612, 0.562, 0.6535, 0.5802, 0.7214, 0.9462, 0.5837, 0.9344, 0.6612, 0.9251, 0.6535, 0.9363, 0.5797, 0.5974, 0.2109, 0.6288, 0.1595, 0.6344, 0.1764, 0.6046, 0.2252, 0.7436, 0.9163, 0.7032, 0.9084, 0.7052, 0.8885, 0.7436, 0.896, 0.8583, 0.1595, 0.8897, 0.2109, 0.8825, 0.2252, 0.8527, 0.1764, 0.5409, 0.5837, 0.5369, 0.5031, 0.5471, 0.5031, 0.5509, 0.5797, 0.9154, 0.7327, 0.8897, 0.7953, 0.8825, 0.7809, 0.9069, 0.7214, 0.6645, 0.1213, 0.7032, 0.09779, 0.7052, 0.1177, 0.6684, 0.1401, 0.9502, 0.5031, 0.9462, 0.5837, 0.9363, 0.5797, 0.94, 0.5031, 0.6645, 0.8849, 0.6288, 0.8467, 0.6344, 0.8298, 0.6684, 0.8661, 0.9154, 0.2735, 0.9344, 0.3449, 0.9251, 0.3527, 0.9069, 0.2848, 0.5409, 0.4225, 0.5527, 0.3449, 0.562, 0.3527, 0.5509, 0.4264, 0.8583, 0.8467, 0.8226, 0.8849, 0.8187, 0.8661, 0.8527, 0.8298, 0.7436, 0.08984, 0.7839, 0.09779, 0.7819, 0.1177, 0.7436, 0.1101, 0.5974, 0.7953, 0.5718, 0.7327, 0.5802, 0.7214, 0.6046, 0.7809, 0.9462, 0.4225, 0.9502, 0.5031, 0.94, 0.5031, 0.9363, 0.4264, 0.5718, 0.2735, 0.5974, 0.2109, 0.6046, 0.2252, 0.5802, 0.2848, 0.7839, 0.9084, 0.7436, 0.9163, 0.7436, 0.896, 0.7819, 0.8885, 0.8226, 0.1213, 0.8583, 0.1595, 0.8527, 0.1764, 0.8187, 0.1401, 0.5527, 0.6612, 0.5409, 0.5837, 0.5509, 0.5797, 0.562, 0.6535, 0.9344, 0.6612, 0.9154, 0.7327, 0.9069, 0.7214, 0.9251, 0.6535, 0.6288, 0.1595, 0.6645, 0.1213, 0.6684, 0.1401, 0.6344, 0.1764, 0.7032, 0.9084, 0.6645, 0.8849, 0.6684, 0.8661, 0.7052, 0.8885, 0.8897, 0.2109, 0.9154, 0.2735, 0.9069, 0.2848, 0.8825, 0.2252, 0.5369, 0.5031, 0.5409, 0.4225, 0.5509, 0.4264, 0.5471, 0.5031, 0.8897, 0.7953, 0.8583, 0.8467, 0.8527, 0.8298, 0.8825, 0.7809])
me_fond.materials.append(mat_defaultwhite)
me_fond.use_remesh_preserve_volume = False
me_fond.use_remesh_preserve_attributes = False
me_fond.use_mirror_vertex_groups = False
me_fond.update()
me_face = bpy.data.meshes.new('face')
me_face.from_pydata([(0.0278, 0.03898, 0.0), (0.0278, 0.03824, 0.007605), (0.0278, 0.03602, 0.01492), (0.0278, 0.03241, 0.02166), (0.0278, 0.02757, 0.02757), (0.0278, 0.02166, 0.03241), (0.0278, 0.01492, 0.03602), (0.0278, 0.007605, 0.03824), (0.0278, 0.0, 0.03898), (0.0278, -0.007605, 0.03824), (0.0278, -0.01492, 0.03602), (0.0278, -0.02166, 0.03241), (0.0278, -0.02757, 0.02757), (0.0278, -0.03241, 0.02166), (0.0278, -0.03602, 0.01492), (0.0278, -0.03824, 0.007605), (0.0278, -0.03898, 0.0), (0.0278, -0.03824, -0.007605), (0.0278, -0.03602, -0.01492), (0.0278, -0.03241, -0.02166), (0.0278, -0.02757, -0.02757), (0.0278, -0.02166, -0.03241), (0.0278, -0.01492, -0.03602), (0.0278, -0.007605, -0.03824), (0.0278, 0.0, -0.03898), (0.0278, 0.007605, -0.03824), (0.0278, 0.01492, -0.03602), (0.0278, 0.02166, -0.03241), (0.0278, 0.02757, -0.02757), (0.0278, 0.03241, -0.02166), (0.0278, 0.03602, -0.01492), (0.0278, 0.03824, -0.007605), (0.0278, 0.0, 0.0)], [], [(8, 9, 32), (3, 4, 32), (29, 30, 32), (24, 25, 32), (19, 20, 32), (14, 15, 32), (9, 10, 32), (4, 5, 32), (30, 31, 32), (25, 26, 32), (20, 21, 32), (15, 16, 32), (10, 11, 32), (5, 6, 32), (0, 1, 32), (31, 0, 32), (26, 27, 32), (21, 22, 32), (16, 17, 32), (11, 12, 32), (6, 7, 32), (1, 2, 32), (27, 28, 32), (22, 23, 32), (17, 18, 32), (12, 13, 32), (7, 8, 32), (2, 3, 32), (28, 29, 32), (23, 24, 32), (18, 19, 32), (13, 14, 32)])
me_face.polygons.foreach_set('use_smooth', [True] * 32)
_uv = me_face.uv_layers.new(name='UVMap')
_uv.uv.foreach_set('vector', [0.2552, 0.995, 0.2065, 0.9866, 0.2521, 0.4962, 0.4612, 0.7681, 0.4306, 0.8444, 0.2521, 0.4962, 0.4577, 0.2139, 0.4812, 0.2996, 0.2521, 0.4962, 0.2489, -0.002485, 0.2976, 0.005866, 0.2521, 0.4962, 0.04298, 0.2244, 0.07351, 0.1481, 0.2521, 0.4962, 0.0229, 0.6929, 0.008114, 0.5997, 0.2521, 0.4962, 0.2065, 0.9866, 0.1596, 0.9594, 0.2521, 0.4962, 0.4306, 0.8444, 0.3932, 0.9074, 0.2521, 0.4962, 0.4812, 0.2996, 0.496, 0.3928, 0.2521, 0.4962, 0.2976, 0.005866, 0.3446, 0.03306, 0.2521, 0.4962, 0.07351, 0.1481, 0.1109, 0.08508, 0.2521, 0.4962, 0.008114, 0.5997, 0.002706, 0.5026, 0.2521, 0.4962, 0.1596, 0.9594, 0.1162, 0.9144, 0.2521, 0.4962, 0.3932, 0.9074, 0.3504, 0.9546, 0.2521, 0.4962, 0.5014, 0.4899, 0.4973, 0.5874, 0.2521, 0.4962, 0.496, 0.3928, 0.5014, 0.4899, 0.2521, 0.4962, 0.3446, 0.03306, 0.388, 0.07806, 0.2521, 0.4962, 0.1109, 0.08508, 0.1537, 0.0379, 0.2521, 0.4962, 0.002706, 0.5026, 0.006881, 0.4051, 0.2521, 0.4962, 0.1162, 0.9144, 0.07798, 0.8534, 0.2521, 0.4962, 0.3504, 0.9546, 0.3038, 0.9842, 0.2521, 0.4962, 0.4973, 0.5874, 0.4837, 0.6813, 0.2521, 0.4962, 0.388, 0.07806, 0.4262, 0.1391, 0.2521, 0.4962, 0.1537, 0.0379, 0.2003, 0.00833, 0.2521, 0.4962, 0.006881, 0.4051, 0.02048, 0.3112, 0.2521, 0.4962, 0.07798, 0.8534, 0.04649, 0.7786, 0.2521, 0.4962, 0.3038, 0.9842, 0.2552, 0.995, 0.2521, 0.4962, 0.4837, 0.6813, 0.4612, 0.7681, 0.2521, 0.4962, 0.4262, 0.1391, 0.4577, 0.2139, 0.2521, 0.4962, 0.2003, 0.00833, 0.2489, -0.002485, 0.2521, 0.4962, 0.02048, 0.3112, 0.04298, 0.2244, 0.2521, 0.4962, 0.04649, 0.7786, 0.0229, 0.6929, 0.2521, 0.4962])
me_face.materials.append(mat_defaultwhite)
me_face.use_remesh_preserve_volume = False
me_face.use_remesh_preserve_attributes = False
me_face.use_mirror_vertex_groups = False
me_face.update()
me_vitre = bpy.data.meshes.new('vitre')
me_vitre.from_pydata([(0.02759, 0.03967, 1.362e-11), (0.02759, 0.03891, 0.007738), (0.02759, 0.03665, 0.01518), (0.02759, 0.03298, 0.02204), (0.02759, 0.02805, 0.02805), (0.02759, 0.02204, 0.03298), (0.02759, 0.01518, 0.03665), (0.02759, 0.007738, 0.03891), (0.02759, 5.944e-12, 0.03967), (0.02759, -0.007738, 0.03891), (0.02759, -0.01518, 0.03665), (0.02759, -0.02204, 0.03298), (0.02759, -0.02805, 0.02805), (0.02759, -0.03298, 0.02204), (0.02759, -0.03665, 0.01518), (0.02759, -0.03891, 0.007738), (0.02759, -0.03967, 1.362e-11), (0.02759, -0.03891, -0.007738), (0.02759, -0.03665, -0.01518), (0.02759, -0.03298, -0.02204), (0.02759, -0.02805, -0.02805), (0.02759, -0.02204, -0.03298), (0.02759, -0.01518, -0.03665), (0.02759, -0.007738, -0.03891), (0.02759, 5.944e-12, -0.03967), (0.02759, 0.007738, -0.03891), (0.02759, 0.01518, -0.03665), (0.02759, 0.02204, -0.03298), (0.02759, 0.02805, -0.02805), (0.02759, 0.03298, -0.02204), (0.02759, 0.03665, -0.01518), (0.02759, 0.03891, -0.007738), (0.02759, 5.944e-12, 1.362e-11)], [], [(8, 9, 32), (3, 4, 32), (29, 30, 32), (24, 25, 32), (19, 20, 32), (14, 15, 32), (9, 10, 32), (4, 5, 32), (30, 31, 32), (25, 26, 32), (20, 21, 32), (15, 16, 32), (10, 11, 32), (5, 6, 32), (0, 1, 32), (31, 0, 32), (26, 27, 32), (21, 22, 32), (16, 17, 32), (11, 12, 32), (6, 7, 32), (1, 2, 32), (27, 28, 32), (22, 23, 32), (17, 18, 32), (12, 13, 32), (7, 8, 32), (2, 3, 32), (28, 29, 32), (23, 24, 32), (18, 19, 32), (13, 14, 32)])
me_vitre.polygons.foreach_set('use_smooth', [True] * 32)
_uv = me_vitre.uv_layers.new(name='UVMap')
_uv.uv.foreach_set('vector', [0.5, 1.0, 0.4025, 0.9904, 0.5, 0.5, 0.9157, 0.7778, 0.8536, 0.8536, 0.5, 0.5, 0.9157, 0.2222, 0.9619, 0.3087, 0.5, 0.5, 0.5, 0.0, 0.5975, 0.009607, 0.5, 0.5, 0.08427, 0.2222, 0.1464, 0.1464, 0.5, 0.5, 0.03806, 0.6913, 0.009607, 0.5975, 0.5, 0.5, 0.4025, 0.9904, 0.3087, 0.9619, 0.5, 0.5, 0.8536, 0.8536, 0.7778, 0.9157, 0.5, 0.5, 0.9619, 0.3087, 0.9904, 0.4025, 0.5, 0.5, 0.5975, 0.009607, 0.6913, 0.03806, 0.5, 0.5, 0.1464, 0.1464, 0.2222, 0.08427, 0.5, 0.5, 0.009607, 0.5975, 0.0, 0.5, 0.5, 0.5, 0.3087, 0.9619, 0.2222, 0.9157, 0.5, 0.5, 0.7778, 0.9157, 0.6913, 0.9619, 0.5, 0.5, 1.0, 0.5, 0.9904, 0.5975, 0.5, 0.5, 0.9904, 0.4025, 1.0, 0.5, 0.5, 0.5, 0.6913, 0.03806, 0.7778, 0.08427, 0.5, 0.5, 0.2222, 0.08427, 0.3087, 0.03806, 0.5, 0.5, 0.0, 0.5, 0.009607, 0.4025, 0.5, 0.5, 0.2222, 0.9157, 0.1464, 0.8536, 0.5, 0.5, 0.6913, 0.9619, 0.5975, 0.9904, 0.5, 0.5, 0.9904, 0.5975, 0.9619, 0.6913, 0.5, 0.5, 0.7778, 0.08427, 0.8536, 0.1464, 0.5, 0.5, 0.3087, 0.03806, 0.4025, 0.009607, 0.5, 0.5, 0.009607, 0.4025, 0.03806, 0.3087, 0.5, 0.5, 0.1464, 0.8536, 0.08427, 0.7778, 0.5, 0.5, 0.5975, 0.9904, 0.5, 1.0, 0.5, 0.5, 0.9619, 0.6913, 0.9157, 0.7778, 0.5, 0.5, 0.8536, 0.1464, 0.9157, 0.2222, 0.5, 0.5, 0.4025, 0.009607, 0.5, 0.0, 0.5, 0.5, 0.03806, 0.3087, 0.08427, 0.2222, 0.5, 0.5, 0.08427, 0.7778, 0.03806, 0.6913, 0.5, 0.5])
me_vitre.materials.append(mat_transparent)
me_vitre.use_remesh_preserve_volume = False
me_vitre.use_remesh_preserve_attributes = False
me_vitre.use_mirror_vertex_groups = False
me_vitre.update()

# ---- objects
ob_needle = bpy.data.objects.new('needle', me_needle)
ob_fond = bpy.data.objects.new('fond', me_fond)
ob_face = bpy.data.objects.new('face', me_face)
ob_vitre = bpy.data.objects.new('vitre', me_vitre)

# ---- transforms, parenting, visibility, modifiers, constraints
ob_needle.location = (-0.003958, 0.0, 0.0)
ob_needle.scale = (0.87, 0.87, 0.87)
ob_needle.lineart.crease_threshold = 0.0
_m = ob_needle.modifiers.new('Auto Smooth', 'NODES')
_m.node_group = ng_auto_smooth
_gi = [s.identifier for s in ng_auto_smooth.interface.items_tree if s.item_type == 'SOCKET' and s.in_out == 'INPUT']
_m[_gi[1]] = 0.5236  # Angle
ob_fond.location = (-0.02554, 0.0, 0.0)
ob_fond.scale = (0.87, 0.87, 0.87)
ob_fond.lineart.crease_threshold = 0.0
_m = ob_fond.modifiers.new('Auto Smooth', 'NODES')
_m.node_group = ng_auto_smooth
_gi = [s.identifier for s in ng_auto_smooth.interface.items_tree if s.item_type == 'SOCKET' and s.in_out == 'INPUT']
_m[_gi[1]] = 0.5236  # Angle
ob_face.location = (-0.0235, 0.0, 0.0)
ob_face.scale = (0.87, 0.87, 0.87)
ob_face.lineart.crease_threshold = 0.0
_m = ob_face.modifiers.new('Auto Smooth', 'NODES')
_m.node_group = ng_auto_smooth
_gi = [s.identifier for s in ng_auto_smooth.interface.items_tree if s.item_type == 'SOCKET' and s.in_out == 'INPUT']
_m[_gi[1]] = 0.5236  # Angle
ob_vitre.location = (-0.02134, 0.0, 0.0)
ob_vitre.scale = (0.87, 0.87, 0.87)
ob_vitre.display_type = 'SOLID'
ob_vitre.show_transparent = True
ob_vitre.lineart.crease_threshold = 0.0
_m = ob_vitre.modifiers.new('Auto Smooth', 'NODES')
_m.node_group = ng_auto_smooth
_gi = [s.identifier for s in ng_auto_smooth.interface.items_tree if s.item_type == 'SOCKET' and s.in_out == 'INPUT']
_m[_gi[1]] = 0.5236  # Angle

# ---- collection membership
col_collection_1.objects.link(ob_needle)
col_collection_1.objects.link(ob_fond)
col_collection_1.objects.link(ob_face)
col_collection_2.objects.link(ob_vitre)

# ---- scene / render settings (as saved in the file)
scene.frame_start = 1; scene.frame_end = 250; scene.frame_set(1)
scene.render.engine = 'BLENDER_EEVEE_NEXT'
scene.render.image_settings.color_mode = 'RGB'
scene.render.image_settings.compression = 90
scene.render.resolution_percentage = 50
scene.render.dither_intensity = 0.0
scene.render.bake_margin = 2
scene.render.bake_bias = 0.0
scene.cycles.use_denoising = False
scene.cycles.samples = 10
scene.cycles.sampling_pattern = 'TABULATED_SOBOL'
scene.cycles.light_sampling_threshold = 0.0
scene.cycles.use_adaptive_sampling = False
scene.cycles.use_light_tree = False
scene.cycles.blur_glossy = 0.0
scene.cycles.volume_bounces = 1
scene.cycles.pixel_filter_type = 'GAUSSIAN'
scene.cycles.sample_clamp_indirect = 0.0
scene.view_settings.view_transform = 'Standard'
bpy.context.view_layer.update()

# ---- added for rendering (the .blend has no active camera and no usable light): camera, sun
cam_auto = bpy.data.cameras.new('AutoCamera')
cam_auto.lens = 50.0
cam_auto.sensor_width = 36.0
cam_auto.clip_end = 1000.0
ob_auto_camera = bpy.data.objects.new('AutoCamera', cam_auto)
scene.collection.objects.link(ob_auto_camera)
ob_auto_camera.location = (0.186195, -0.222054, 0.148036)
ob_auto_camera.rotation_euler = (1.09748, -7.21219e-08, 0.694738)
scene.camera = ob_auto_camera
light_auto_sun = bpy.data.lights.new('AutoSun', 'SUN')
light_auto_sun.energy = 3.0
light_auto_sun.angle = 0.0523599
ob_auto_sun = bpy.data.objects.new('AutoSun', light_auto_sun)
scene.collection.objects.link(ob_auto_sun)
ob_auto_sun.rotation_euler = (0.872665, 0.174533, 0.523599)
bpy.context.view_layer.update()
